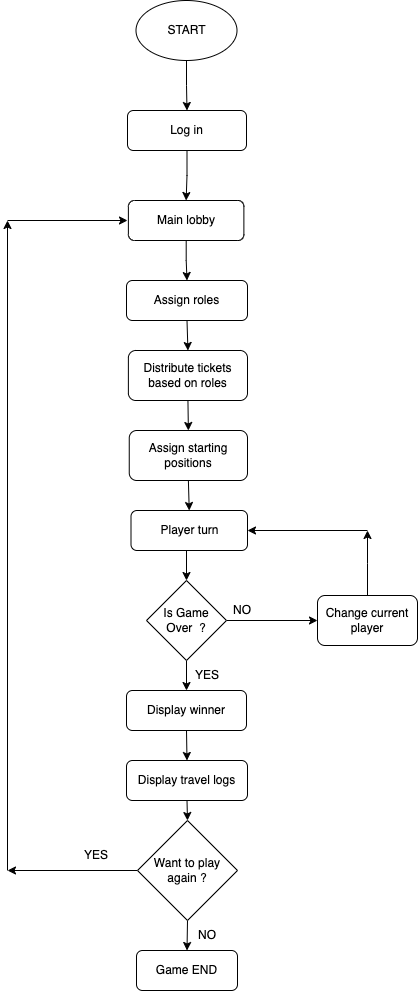

The diagram above was exported from draw.io. Its source (the exported page's mxGraphModel, read from the mxfile embedded in the PNG):
<mxGraphModel dx="1539" dy="840" grid="1" gridSize="10" guides="1" tooltips="1" connect="1" arrows="1" fold="1" page="1" pageScale="1" pageWidth="850" pageHeight="1100" background="#FFFFFF" math="0" shadow="0">
  <root>
    <mxCell id="0" />
    <mxCell id="1" parent="0" />
    <mxCell id="QUttmrft6ZnyJYFG4lxN-4" style="edgeStyle=orthogonalEdgeStyle;rounded=0;orthogonalLoop=1;jettySize=auto;html=1;entryX=0.5;entryY=0;entryDx=0;entryDy=0;" edge="1" parent="1" source="jzHksmFjGjhSaWzekmjp-1" target="QUttmrft6ZnyJYFG4lxN-3">
      <mxGeometry relative="1" as="geometry" />
    </mxCell>
    <mxCell id="jzHksmFjGjhSaWzekmjp-1" value="START" style="ellipse;whiteSpace=wrap;html=1;" parent="1" vertex="1">
      <mxGeometry x="288.5" y="50" width="101" height="60" as="geometry" />
    </mxCell>
    <mxCell id="QUttmrft6ZnyJYFG4lxN-2" style="edgeStyle=orthogonalEdgeStyle;rounded=0;orthogonalLoop=1;jettySize=auto;html=1;" edge="1" parent="1" source="jzHksmFjGjhSaWzekmjp-2" target="jzHksmFjGjhSaWzekmjp-3">
      <mxGeometry relative="1" as="geometry" />
    </mxCell>
    <mxCell id="jzHksmFjGjhSaWzekmjp-2" value="Main lobby" style="rounded=1;whiteSpace=wrap;html=1;" parent="1" vertex="1">
      <mxGeometry x="280.88" y="250" width="115.5" height="40" as="geometry" />
    </mxCell>
    <mxCell id="jzHksmFjGjhSaWzekmjp-24" style="edgeStyle=orthogonalEdgeStyle;rounded=0;orthogonalLoop=1;jettySize=auto;html=1;exitX=0.5;exitY=1;exitDx=0;exitDy=0;entryX=0.5;entryY=0;entryDx=0;entryDy=0;" parent="1" source="jzHksmFjGjhSaWzekmjp-3" target="jzHksmFjGjhSaWzekmjp-4" edge="1">
      <mxGeometry relative="1" as="geometry" />
    </mxCell>
    <mxCell id="jzHksmFjGjhSaWzekmjp-3" value="Assign roles" style="rounded=1;whiteSpace=wrap;html=1;" parent="1" vertex="1">
      <mxGeometry x="279" y="330" width="121" height="40" as="geometry" />
    </mxCell>
    <mxCell id="jzHksmFjGjhSaWzekmjp-25" style="edgeStyle=orthogonalEdgeStyle;rounded=0;orthogonalLoop=1;jettySize=auto;html=1;exitX=0.5;exitY=1;exitDx=0;exitDy=0;entryX=0.5;entryY=0;entryDx=0;entryDy=0;" parent="1" source="jzHksmFjGjhSaWzekmjp-4" target="jzHksmFjGjhSaWzekmjp-6" edge="1">
      <mxGeometry relative="1" as="geometry" />
    </mxCell>
    <mxCell id="jzHksmFjGjhSaWzekmjp-4" value="Distribute tickets based on roles" style="rounded=1;whiteSpace=wrap;html=1;" parent="1" vertex="1">
      <mxGeometry x="280.88" y="400" width="119.12" height="50" as="geometry" />
    </mxCell>
    <mxCell id="jzHksmFjGjhSaWzekmjp-26" style="edgeStyle=orthogonalEdgeStyle;rounded=0;orthogonalLoop=1;jettySize=auto;html=1;exitX=0.5;exitY=1;exitDx=0;exitDy=0;entryX=0.5;entryY=0;entryDx=0;entryDy=0;" parent="1" source="jzHksmFjGjhSaWzekmjp-6" target="jzHksmFjGjhSaWzekmjp-7" edge="1">
      <mxGeometry relative="1" as="geometry" />
    </mxCell>
    <mxCell id="jzHksmFjGjhSaWzekmjp-6" value="Assign starting positions" style="rounded=1;whiteSpace=wrap;html=1;" parent="1" vertex="1">
      <mxGeometry x="281.75" y="480" width="118.25" height="50" as="geometry" />
    </mxCell>
    <mxCell id="jzHksmFjGjhSaWzekmjp-27" style="edgeStyle=orthogonalEdgeStyle;rounded=0;orthogonalLoop=1;jettySize=auto;html=1;exitX=0.5;exitY=1;exitDx=0;exitDy=0;entryX=0.5;entryY=0;entryDx=0;entryDy=0;" parent="1" source="jzHksmFjGjhSaWzekmjp-7" target="jzHksmFjGjhSaWzekmjp-10" edge="1">
      <mxGeometry relative="1" as="geometry" />
    </mxCell>
    <mxCell id="jzHksmFjGjhSaWzekmjp-7" value="Player turn" style="rounded=1;whiteSpace=wrap;html=1;" parent="1" vertex="1">
      <mxGeometry x="283.5" y="560" width="116.5" height="40" as="geometry" />
    </mxCell>
    <mxCell id="jzHksmFjGjhSaWzekmjp-30" style="edgeStyle=orthogonalEdgeStyle;rounded=0;orthogonalLoop=1;jettySize=auto;html=1;exitX=0.5;exitY=1;exitDx=0;exitDy=0;entryX=0.5;entryY=0;entryDx=0;entryDy=0;" parent="1" source="jzHksmFjGjhSaWzekmjp-8" target="jzHksmFjGjhSaWzekmjp-11" edge="1">
      <mxGeometry relative="1" as="geometry" />
    </mxCell>
    <mxCell id="jzHksmFjGjhSaWzekmjp-8" value="Display winner" style="rounded=1;whiteSpace=wrap;html=1;" parent="1" vertex="1">
      <mxGeometry x="279" y="740" width="120" height="40" as="geometry" />
    </mxCell>
    <mxCell id="jzHksmFjGjhSaWzekmjp-9" style="edgeStyle=orthogonalEdgeStyle;rounded=0;orthogonalLoop=1;jettySize=auto;html=1;exitX=0.5;exitY=1;exitDx=0;exitDy=0;" parent="1" source="jzHksmFjGjhSaWzekmjp-1" target="jzHksmFjGjhSaWzekmjp-1" edge="1">
      <mxGeometry relative="1" as="geometry" />
    </mxCell>
    <mxCell id="jzHksmFjGjhSaWzekmjp-29" style="edgeStyle=orthogonalEdgeStyle;rounded=0;orthogonalLoop=1;jettySize=auto;html=1;exitX=0.5;exitY=1;exitDx=0;exitDy=0;entryX=0.5;entryY=0;entryDx=0;entryDy=0;" parent="1" source="jzHksmFjGjhSaWzekmjp-10" target="jzHksmFjGjhSaWzekmjp-8" edge="1">
      <mxGeometry relative="1" as="geometry" />
    </mxCell>
    <mxCell id="jzHksmFjGjhSaWzekmjp-33" style="edgeStyle=orthogonalEdgeStyle;rounded=0;orthogonalLoop=1;jettySize=auto;html=1;exitX=1;exitY=0.5;exitDx=0;exitDy=0;" parent="1" source="jzHksmFjGjhSaWzekmjp-10" target="jzHksmFjGjhSaWzekmjp-32" edge="1">
      <mxGeometry relative="1" as="geometry" />
    </mxCell>
    <mxCell id="jzHksmFjGjhSaWzekmjp-10" value="Is Game Over&amp;nbsp; ?" style="rhombus;whiteSpace=wrap;html=1;" parent="1" vertex="1">
      <mxGeometry x="299" y="630" width="80" height="80" as="geometry" />
    </mxCell>
    <mxCell id="jzHksmFjGjhSaWzekmjp-37" style="edgeStyle=orthogonalEdgeStyle;rounded=0;orthogonalLoop=1;jettySize=auto;html=1;exitX=0.5;exitY=1;exitDx=0;exitDy=0;entryX=0.5;entryY=0;entryDx=0;entryDy=0;" parent="1" source="jzHksmFjGjhSaWzekmjp-11" target="jzHksmFjGjhSaWzekmjp-12" edge="1">
      <mxGeometry relative="1" as="geometry" />
    </mxCell>
    <mxCell id="jzHksmFjGjhSaWzekmjp-11" value="Display travel logs" style="rounded=1;whiteSpace=wrap;html=1;" parent="1" vertex="1">
      <mxGeometry x="279" y="810" width="121" height="40" as="geometry" />
    </mxCell>
    <mxCell id="jzHksmFjGjhSaWzekmjp-20" style="edgeStyle=orthogonalEdgeStyle;rounded=0;orthogonalLoop=1;jettySize=auto;html=1;exitX=0;exitY=0.5;exitDx=0;exitDy=0;" parent="1" source="jzHksmFjGjhSaWzekmjp-12" edge="1">
      <mxGeometry relative="1" as="geometry">
        <mxPoint x="160" y="920" as="targetPoint" />
      </mxGeometry>
    </mxCell>
    <mxCell id="jzHksmFjGjhSaWzekmjp-39" style="edgeStyle=orthogonalEdgeStyle;rounded=0;orthogonalLoop=1;jettySize=auto;html=1;exitX=0.5;exitY=1;exitDx=0;exitDy=0;entryX=0.5;entryY=0;entryDx=0;entryDy=0;" parent="1" source="jzHksmFjGjhSaWzekmjp-12" target="jzHksmFjGjhSaWzekmjp-38" edge="1">
      <mxGeometry relative="1" as="geometry" />
    </mxCell>
    <mxCell id="jzHksmFjGjhSaWzekmjp-12" value="Want to play again ?" style="rhombus;whiteSpace=wrap;html=1;" parent="1" vertex="1">
      <mxGeometry x="290" y="870" width="100" height="100" as="geometry" />
    </mxCell>
    <mxCell id="jzHksmFjGjhSaWzekmjp-19" value="YES" style="text;html=1;align=center;verticalAlign=middle;whiteSpace=wrap;rounded=0;" parent="1" vertex="1">
      <mxGeometry x="219" y="890" width="60" height="30" as="geometry" />
    </mxCell>
    <mxCell id="jzHksmFjGjhSaWzekmjp-22" value="" style="endArrow=classic;html=1;rounded=0;" parent="1" edge="1">
      <mxGeometry width="50" height="50" relative="1" as="geometry">
        <mxPoint x="160" y="920" as="sourcePoint" />
        <mxPoint x="160" y="270" as="targetPoint" />
      </mxGeometry>
    </mxCell>
    <mxCell id="jzHksmFjGjhSaWzekmjp-31" value="YES" style="text;html=1;align=center;verticalAlign=middle;whiteSpace=wrap;rounded=0;" parent="1" vertex="1">
      <mxGeometry x="330" y="710" width="60" height="30" as="geometry" />
    </mxCell>
    <mxCell id="jzHksmFjGjhSaWzekmjp-35" style="edgeStyle=orthogonalEdgeStyle;rounded=0;orthogonalLoop=1;jettySize=auto;html=1;exitX=0.5;exitY=0;exitDx=0;exitDy=0;" parent="1" source="jzHksmFjGjhSaWzekmjp-32" edge="1">
      <mxGeometry relative="1" as="geometry">
        <mxPoint x="520" y="580" as="targetPoint" />
      </mxGeometry>
    </mxCell>
    <mxCell id="jzHksmFjGjhSaWzekmjp-32" value="Change current player" style="rounded=1;whiteSpace=wrap;html=1;" parent="1" vertex="1">
      <mxGeometry x="470" y="645" width="100" height="50" as="geometry" />
    </mxCell>
    <mxCell id="jzHksmFjGjhSaWzekmjp-34" value="" style="endArrow=classic;html=1;rounded=0;entryX=1;entryY=0.5;entryDx=0;entryDy=0;" parent="1" edge="1" target="jzHksmFjGjhSaWzekmjp-7">
      <mxGeometry width="50" height="50" relative="1" as="geometry">
        <mxPoint x="520" y="580" as="sourcePoint" />
        <mxPoint x="400" y="540" as="targetPoint" />
        <Array as="points" />
      </mxGeometry>
    </mxCell>
    <mxCell id="jzHksmFjGjhSaWzekmjp-36" value="NO" style="text;html=1;align=center;verticalAlign=middle;whiteSpace=wrap;rounded=0;" parent="1" vertex="1">
      <mxGeometry x="365" y="645" width="60" height="30" as="geometry" />
    </mxCell>
    <mxCell id="jzHksmFjGjhSaWzekmjp-38" value="Game END" style="rounded=1;whiteSpace=wrap;html=1;" parent="1" vertex="1">
      <mxGeometry x="289" y="1000" width="101" height="40" as="geometry" />
    </mxCell>
    <mxCell id="y64VUE2sobopo75ryKWH-1" value="NO" style="text;html=1;align=center;verticalAlign=middle;whiteSpace=wrap;rounded=0;" parent="1" vertex="1">
      <mxGeometry x="330" y="970" width="60" height="30" as="geometry" />
    </mxCell>
    <mxCell id="QUttmrft6ZnyJYFG4lxN-5" style="edgeStyle=orthogonalEdgeStyle;rounded=0;orthogonalLoop=1;jettySize=auto;html=1;entryX=0.5;entryY=0;entryDx=0;entryDy=0;" edge="1" parent="1" source="QUttmrft6ZnyJYFG4lxN-3" target="jzHksmFjGjhSaWzekmjp-2">
      <mxGeometry relative="1" as="geometry" />
    </mxCell>
    <mxCell id="QUttmrft6ZnyJYFG4lxN-3" value="Log in" style="rounded=1;whiteSpace=wrap;html=1;" vertex="1" parent="1">
      <mxGeometry x="280" y="160" width="119" height="40" as="geometry" />
    </mxCell>
    <mxCell id="QUttmrft6ZnyJYFG4lxN-6" value="" style="endArrow=classic;html=1;rounded=0;" edge="1" parent="1">
      <mxGeometry width="50" height="50" relative="1" as="geometry">
        <mxPoint x="160" y="270" as="sourcePoint" />
        <mxPoint x="280" y="270" as="targetPoint" />
      </mxGeometry>
    </mxCell>
  </root>
</mxGraphModel>